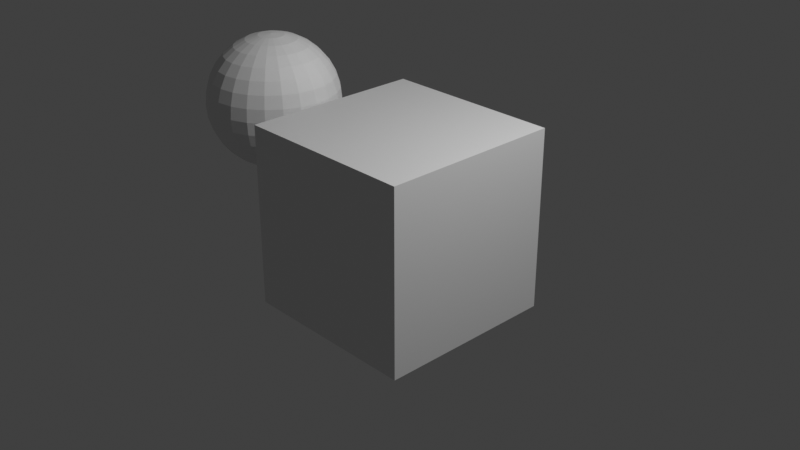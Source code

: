 # Source: native_gpu_interop_particles.blend  (saved by Blender 5.2.18; exported with 4.5.12 LTS)
import bpy
from mathutils import Matrix  # noqa: F401  (used for matrix-valued properties, if any)

bpy.ops.wm.read_factory_settings(use_empty=True)
scene = bpy.context.scene
scene.name = 'Scene'

# ---- collections
col_collection = bpy.data.collections.new('Collection'); scene.collection.children.link(col_collection)

# ---- materials (node trees are filled in below, after node groups)
mat_material = bpy.data.materials.new('Material')
mat_material.alpha_threshold = 0.0
mat_material.use_backface_culling_lightprobe_volume = False
mat_material.roughness = 0.5
mat_material.line_color = (0.0, 0.0, 0.0, 1.0)

# ---- material node trees
mat_material.use_nodes = True; mat_material.node_tree.nodes.clear()
_N = mat_material.node_tree.nodes; _L = mat_material.node_tree.links
n0 = _N.new('ShaderNodeOutputMaterial'); n0.name = 'Material Output'; n0.location = (200, 100)
n1 = _N.new('ShaderNodeBsdfPrincipled'); n1.name = 'Principled BSDF'; n1.location = (-200, 100)
_L.new(n1.outputs[0], n0.inputs[0])
n0.is_active_output = True

# ---- world
world_world = bpy.data.worlds.new('World'); scene.world = world_world
world_world.use_nodes = True; world_world.node_tree.nodes.clear()
_N = world_world.node_tree.nodes; _L = world_world.node_tree.links
n0 = _N.new('ShaderNodeOutputWorld'); n0.name = 'World Output'; n0.location = (200, 100)
n1 = _N.new('ShaderNodeBackground'); n1.name = 'Background'; n1.location = (-200, 100)
n1.inputs[0].default_value = (0.05088, 0.05088, 0.05088, 1.0)
_L.new(n1.outputs[0], n0.inputs[0])
n0.is_active_output = True
world_world.color = (0.05088, 0.05088, 0.05088)
world_world.sun_shadow_jitter_overblur = 0.0

# ---- cameras
cam_camera = bpy.data.cameras.new('Camera')
cam_camera.clip_end = 100.0
cam_camera.ortho_scale = 7.314

# ---- lights
light_light = bpy.data.lights.new('Light', 'POINT')
light_light.energy = 1000.0
light_light.shadow_soft_size = 0.1

# ---- meshes
me_fluidsim_domain = bpy.data.meshes.new('FluidSim Domain')
me_fluidsim_domain.from_pydata([(-0.5, -0.5, -0.5), (-0.5, -0.5, 0.5), (-0.5, 0.5, -0.5), (-0.5, 0.5, 0.5), (0.5, -0.5, -0.5), (0.5, -0.5, 0.5), (0.5, 0.5, -0.5), (0.5, 0.5, 0.5)], [], [(0, 1, 3, 2), (2, 3, 7, 6), (6, 7, 5, 4), (4, 5, 1, 0), (2, 6, 4, 0), (7, 3, 1, 5)])
me_fluidsim_domain.update()
me_fluidsim_source = bpy.data.meshes.new('FluidSim Source')
me_fluidsim_source.from_pydata([(-0.5, -0.5, -0.5), (-0.5, -0.5, 0.5), (-0.5, 0.5, -0.5), (-0.5, 0.5, 0.5), (0.5, -0.5, -0.5), (0.5, -0.5, 0.5), (0.5, 0.5, -0.5), (0.5, 0.5, 0.5)], [], [(0, 1, 3, 2), (2, 3, 7, 6), (6, 7, 5, 4), (4, 5, 1, 0), (2, 6, 4, 0), (7, 3, 1, 5)])
me_fluidsim_source.update()
me_fluidsim_collider = bpy.data.meshes.new('FluidSim Collider')
me_fluidsim_collider.from_pydata([(0.0, 0.0, 0.75), (0.0, 0.1463, 0.7356), (0.0, 0.4167, 0.6236), (0.0, 0.5303, 0.5303), (0.0, 0.5303, -0.5303), (0.0, 0.1463, -0.7356), (0.0, 0.0, -0.75), (0.03787, 0.1413, 0.7356), (0.07428, 0.2772, 0.6929), (0.1078, 0.4025, 0.6236), (0.1373, 0.5123, 0.5303), (0.1614, 0.6024, 0.4167), (0.1793, 0.6693, 0.287), (0.1904, 0.7105, 0.1463), (0.1941, 0.7244, 0.0), (0.1904, 0.7105, -0.1463), (0.1793, 0.6693, -0.287), (0.1614, 0.6024, -0.4167), (0.1373, 0.5123, -0.5303), (0.1078, 0.4025, -0.6236), (0.07428, 0.2772, -0.6929), (0.03787, 0.1413, -0.7356), (0.07316, 0.1267, 0.7356), (0.1435, 0.2486, 0.6929), (0.2083, 0.3609, 0.6236), (0.2652, 0.4593, 0.5303), (0.3118, 0.5401, 0.4167), (0.3465, 0.6001, 0.287), (0.3678, 0.637, 0.1463), (0.375, 0.6495, 0.0), (0.3678, 0.637, -0.1463), (0.3465, 0.6001, -0.287), (0.3118, 0.5401, -0.4167), (0.2652, 0.4593, -0.5303), (0.2083, 0.3609, -0.6236), (0.1435, 0.2486, -0.6929), (0.07316, 0.1267, -0.7356), (0.1035, 0.1035, 0.7356), (0.2029, 0.2029, 0.6929), (0.2946, 0.2946, 0.6236), (0.375, 0.375, 0.5303), (0.441, 0.441, 0.4167), (0.49, 0.49, 0.287), (0.5201, 0.5201, 0.1463), (0.5303, 0.5303, 0.0), (0.5201, 0.5201, -0.1463), (0.49, 0.49, -0.287), (0.441, 0.441, -0.4167), (0.375, 0.375, -0.5303), (0.2946, 0.2946, -0.6236), (0.2029, 0.2029, -0.6929), (0.1035, 0.1035, -0.7356), (0.1267, 0.07316, 0.7356), (0.2486, 0.1435, 0.6929), (0.3609, 0.2083, 0.6236), (0.4593, 0.2652, 0.5303), (0.5401, 0.3118, 0.4167), (0.6001, 0.3465, 0.287), (0.637, 0.3678, 0.1463), (0.6495, 0.375, 0.0), (0.637, 0.3678, -0.1463), (0.6001, 0.3465, -0.287), (0.5401, 0.3118, -0.4167), (0.4593, 0.2652, -0.5303), (0.3609, 0.2083, -0.6236), (0.2486, 0.1435, -0.6929), (0.1267, 0.07316, -0.7356), (0.1413, 0.03787, 0.7356), (0.2772, 0.07428, 0.6929), (0.4025, 0.1078, 0.6236), (0.5123, 0.1373, 0.5303), (0.6024, 0.1614, 0.4167), (0.6693, 0.1793, 0.287), (0.7105, 0.1904, 0.1463), (0.7244, 0.1941, 0.0), (0.7105, 0.1904, -0.1463), (0.6693, 0.1793, -0.287), (0.6024, 0.1614, -0.4167), (0.5123, 0.1373, -0.5303), (0.4025, 0.1078, -0.6236), (0.2772, 0.07428, -0.6929), (0.1413, 0.03787, -0.7356), (0.1463, -1.118e-08, 0.7356), (0.287, -7.451e-09, 0.6929), (0.4167, -1.49e-08, 0.6236), (0.5303, -4.47e-08, 0.5303), (0.6236, 4.47e-08, 0.4167), (0.6929, -4.47e-08, 0.287), (0.7356, 2.98e-08, 0.1463), (0.75, -4.47e-08, 0.0), (0.7356, 2.98e-08, -0.1463), (0.6929, -4.47e-08, -0.287), (0.6236, 4.47e-08, -0.4167), (0.5303, -4.47e-08, -0.5303), (0.4167, -1.49e-08, -0.6236), (0.287, -7.451e-09, -0.6929), (0.1463, -1.118e-08, -0.7356), (0.1413, -0.03787, 0.7356), (0.2772, -0.07428, 0.6929), (0.4025, -0.1078, 0.6236), (0.5123, -0.1373, 0.5303), (0.6024, -0.1614, 0.4167), (0.6693, -0.1793, 0.287), (0.7105, -0.1904, 0.1463), (0.7244, -0.1941, 0.0), (0.7105, -0.1904, -0.1463), (0.6693, -0.1793, -0.287), (0.6024, -0.1614, -0.4167), (0.5123, -0.1373, -0.5303), (0.4025, -0.1078, -0.6236), (0.2772, -0.07428, -0.6929), (0.1413, -0.03787, -0.7356), (0.1267, -0.07316, 0.7356), (0.2486, -0.1435, 0.6929), (0.3609, -0.2083, 0.6236), (0.4593, -0.2652, 0.5303), (0.5401, -0.3118, 0.4167), (0.6001, -0.3465, 0.287), (0.637, -0.3678, 0.1463), (0.6495, -0.375, 0.0), (0.637, -0.3678, -0.1463), (0.6001, -0.3465, -0.287), (0.5401, -0.3118, -0.4167), (0.4593, -0.2652, -0.5303), (0.3609, -0.2083, -0.6236), (0.2486, -0.1435, -0.6929), (0.1267, -0.07316, -0.7356), (0.1035, -0.1035, 0.7356), (0.2029, -0.2029, 0.6929), (0.2946, -0.2946, 0.6236), (0.375, -0.375, 0.5303), (0.441, -0.441, 0.4167), (0.49, -0.49, 0.287), (0.5201, -0.5201, 0.1463), (0.5303, -0.5303, 0.0), (0.5201, -0.5201, -0.1463), (0.49, -0.49, -0.287), (0.441, -0.441, -0.4167), (0.375, -0.375, -0.5303), (0.2946, -0.2946, -0.6236), (0.2029, -0.2029, -0.6929), (0.1035, -0.1035, -0.7356), (0.07316, -0.1267, 0.7356), (0.1435, -0.2486, 0.6929), (0.2083, -0.3609, 0.6236), (0.2652, -0.4593, 0.5303), (0.3118, -0.5401, 0.4167), (0.3465, -0.6001, 0.287), (0.3678, -0.637, 0.1463), (0.375, -0.6495, 0.0), (0.3678, -0.637, -0.1463), (0.3465, -0.6001, -0.287), (0.3118, -0.5401, -0.4167), (0.2652, -0.4593, -0.5303), (0.2083, -0.3609, -0.6236), (0.1435, -0.2486, -0.6929), (0.07316, -0.1267, -0.7356), (0.03787, -0.1413, 0.7356), (0.07428, -0.2772, 0.6929), (0.1078, -0.4025, 0.6236), (0.1373, -0.5123, 0.5303), (0.1614, -0.6024, 0.4167), (0.1793, -0.6693, 0.287), (0.1904, -0.7105, 0.1463), (0.1941, -0.7244, 0.0), (0.1904, -0.7105, -0.1463), (0.1793, -0.6693, -0.287), (0.1614, -0.6024, -0.4167), (0.1373, -0.5123, -0.5303), (0.1078, -0.4025, -0.6236), (0.07428, -0.2772, -0.6929), (0.03787, -0.1413, -0.7356), (-1.49e-08, -0.1463, 0.7356), (-7.451e-09, -0.287, 0.6929), (-1.49e-08, -0.4167, 0.6236), (-5.96e-08, -0.5303, 0.5303), (4.47e-08, -0.6236, 0.4167), (-5.96e-08, -0.6929, 0.287), (5.96e-08, -0.7356, 0.1463), (-1.49e-08, -0.75, 0.0), (5.96e-08, -0.7356, -0.1463), (-5.96e-08, -0.6929, -0.287), (4.47e-08, -0.6236, -0.4167), (-5.96e-08, -0.5303, -0.5303), (-1.49e-08, -0.4167, -0.6236), (-7.451e-09, -0.287, -0.6929), (-1.49e-08, -0.1463, -0.7356), (-0.03787, -0.1413, 0.7356), (-0.07428, -0.2772, 0.6929), (-0.1078, -0.4025, 0.6236), (-0.1373, -0.5123, 0.5303), (-0.1614, -0.6024, 0.4167), (-0.1793, -0.6693, 0.287), (-0.1904, -0.7105, 0.1463), (-0.1941, -0.7244, 0.0), (-0.1904, -0.7105, -0.1463), (-0.1793, -0.6693, -0.287), (-0.1614, -0.6024, -0.4167), (-0.1373, -0.5123, -0.5303), (-0.1078, -0.4025, -0.6236), (-0.07428, -0.2772, -0.6929), (-0.03787, -0.1413, -0.7356), (-0.07316, -0.1267, 0.7356), (-0.1435, -0.2486, 0.6929), (-0.2083, -0.3609, 0.6236), (-0.2652, -0.4593, 0.5303), (-0.3118, -0.5401, 0.4167), (-0.3465, -0.6001, 0.287), (-0.3678, -0.637, 0.1463), (-0.375, -0.6495, 0.0), (-0.3678, -0.637, -0.1463), (-0.3465, -0.6001, -0.287), (-0.3118, -0.5401, -0.4167), (-0.2652, -0.4593, -0.5303), (-0.2083, -0.3609, -0.6236), (-0.1435, -0.2486, -0.6929), (-0.07316, -0.1267, -0.7356), (-0.1035, -0.1035, 0.7356), (-0.2029, -0.2029, 0.6929), (-0.2946, -0.2946, 0.6236), (-0.375, -0.375, 0.5303), (-0.441, -0.441, 0.4167), (-0.49, -0.49, 0.287), (-0.5201, -0.5201, 0.1463), (-0.5303, -0.5303, 0.0), (-0.5201, -0.5201, -0.1463), (-0.49, -0.49, -0.287), (-0.441, -0.441, -0.4167), (-0.375, -0.375, -0.5303), (-0.2946, -0.2946, -0.6236), (-0.2029, -0.2029, -0.6929), (-0.1035, -0.1035, -0.7356), (-0.1267, -0.07316, 0.7356), (-0.2486, -0.1435, 0.6929), (-0.3609, -0.2083, 0.6236), (-0.4593, -0.2652, 0.5303), (-0.5401, -0.3118, 0.4167), (-0.6001, -0.3465, 0.287), (-0.637, -0.3678, 0.1463), (-0.6495, -0.375, 0.0), (-0.637, -0.3678, -0.1463), (-0.6001, -0.3465, -0.287), (-0.5401, -0.3118, -0.4167), (-0.4593, -0.2652, -0.5303), (-0.3609, -0.2083, -0.6236), (-0.2486, -0.1435, -0.6929), (-0.1267, -0.07316, -0.7356), (-0.1413, -0.03787, 0.7356), (-0.2772, -0.07428, 0.6929), (-0.4025, -0.1078, 0.6236), (-0.5123, -0.1373, 0.5303), (-0.6024, -0.1614, 0.4167), (-0.6693, -0.1793, 0.287), (-0.7105, -0.1904, 0.1463), (-0.7244, -0.1941, 0.0), (-0.7105, -0.1904, -0.1463), (-0.6693, -0.1793, -0.287), (-0.6024, -0.1614, -0.4167), (-0.5123, -0.1373, -0.5303), (-0.4025, -0.1078, -0.6236), (-0.2772, -0.07428, -0.6929), (-0.1413, -0.03787, -0.7356), (-0.1463, 1.863e-08, 0.7356), (-0.287, 7.451e-09, 0.6929), (-0.4167, 1.49e-08, 0.6236), (-0.5303, 1.192e-07, 0.5303), (-0.6236, -4.47e-08, 0.4167), (-0.6929, 8.941e-08, 0.287), (-0.7356, -1.192e-07, 0.1463), (-0.75, -2.98e-08, 0.0), (-0.7356, -1.192e-07, -0.1463), (-0.6929, 8.941e-08, -0.287), (-0.6236, -4.47e-08, -0.4167), (-0.5303, 1.192e-07, -0.5303), (-0.4167, 1.49e-08, -0.6236), (-0.287, 7.451e-09, -0.6929), (-0.1463, 1.863e-08, -0.7356), (-0.1413, 0.03787, 0.7356), (-0.2772, 0.07428, 0.6929), (-0.4025, 0.1078, 0.6236), (-0.5123, 0.1373, 0.5303), (-0.6024, 0.1614, 0.4167), (-0.6693, 0.1793, 0.287), (-0.7105, 0.1904, 0.1463), (-0.7244, 0.1941, 0.0), (-0.7105, 0.1904, -0.1463), (-0.6693, 0.1793, -0.287), (-0.6024, 0.1614, -0.4167), (-0.5123, 0.1373, -0.5303), (-0.4025, 0.1078, -0.6236), (-0.2772, 0.07428, -0.6929), (-0.1413, 0.03787, -0.7356), (-0.1267, 0.07316, 0.7356), (-0.2486, 0.1435, 0.6929), (-0.3609, 0.2083, 0.6236), (-0.4593, 0.2652, 0.5303), (-0.5401, 0.3118, 0.4167), (-0.6001, 0.3465, 0.287), (-0.637, 0.3678, 0.1463), (-0.6495, 0.375, 0.0), (-0.637, 0.3678, -0.1463), (-0.6001, 0.3465, -0.287), (-0.5401, 0.3118, -0.4167), (-0.4593, 0.2652, -0.5303), (-0.3609, 0.2083, -0.6236), (-0.2486, 0.1435, -0.6929), (-0.1267, 0.07316, -0.7356), (-0.1035, 0.1035, 0.7356), (-0.2029, 0.2029, 0.6929), (-0.2946, 0.2946, 0.6236), (-0.375, 0.375, 0.5303), (-0.441, 0.441, 0.4167), (-0.49, 0.49, 0.287), (-0.5201, 0.5201, 0.1463), (-0.5303, 0.5303, 0.0), (-0.5201, 0.5201, -0.1463), (-0.49, 0.49, -0.287), (-0.441, 0.441, -0.4167), (-0.375, 0.375, -0.5303), (-0.2946, 0.2946, -0.6236), (-0.2029, 0.2029, -0.6929), (-0.1035, 0.1035, -0.7356), (-0.07316, 0.1267, 0.7356), (-0.1435, 0.2486, 0.6929), (-0.2083, 0.3609, 0.6236), (-0.2652, 0.4593, 0.5303), (-0.3118, 0.5401, 0.4167), (-0.3465, 0.6001, 0.287), (-0.3678, 0.637, 0.1463), (-0.375, 0.6495, 0.0), (-0.3678, 0.637, -0.1463), (-0.3465, 0.6001, -0.287), (-0.3118, 0.5401, -0.4167), (-0.2652, 0.4593, -0.5303), (-0.2083, 0.3609, -0.6236), (-0.1435, 0.2486, -0.6929), (-0.07316, 0.1267, -0.7356), (-0.03787, 0.1413, 0.7356), (-0.07428, 0.2772, 0.6929), (-0.1078, 0.4025, 0.6236), (-0.1373, 0.5123, 0.5303), (-0.1614, 0.6024, 0.4167), (-0.1793, 0.6693, 0.287), (-0.1904, 0.7105, 0.1463), (-0.1941, 0.7244, 0.0), (-0.1904, 0.7105, -0.1463), (-0.1793, 0.6693, -0.287), (-0.1614, 0.6024, -0.4167), (-0.1373, 0.5123, -0.5303), (-0.1078, 0.4025, -0.6236), (-0.07428, 0.2772, -0.6929), (-0.03787, 0.1413, -0.7356), (7.451e-09, 0.287, 0.6929), (-4.47e-08, 0.6236, 0.4167), (8.941e-08, 0.6929, 0.287), (-1.192e-07, 0.7356, 0.1463), (-5.96e-08, 0.75, 0.0), (-1.192e-07, 0.7356, -0.1463), (8.941e-08, 0.6929, -0.287), (-4.47e-08, 0.6236, -0.4167), (1.49e-08, 0.4167, -0.6236), (7.451e-09, 0.287, -0.6929)], [], [(4, 359, 17, 18), (353, 3, 10, 11), (360, 4, 18, 19), (354, 353, 11, 12), (361, 360, 19, 20), (355, 354, 12, 13), (5, 361, 20, 21), (356, 355, 13, 14), (1, 0, 7), (6, 5, 21), (357, 356, 14, 15), (352, 1, 7, 8), (358, 357, 15, 16), (2, 352, 8, 9), (359, 358, 16, 17), (3, 2, 9, 10), (17, 16, 31, 32), (10, 9, 24, 25), (18, 17, 32, 33), (11, 10, 25, 26), (19, 18, 33, 34), (12, 11, 26, 27), (20, 19, 34, 35), (13, 12, 27, 28), (21, 20, 35, 36), (14, 13, 28, 29), (7, 0, 22), (6, 21, 36), (15, 14, 29, 30), (8, 7, 22, 23), (16, 15, 30, 31), (9, 8, 23, 24), (36, 35, 50, 51), (29, 28, 43, 44), (22, 0, 37), (6, 36, 51), (30, 29, 44, 45), (23, 22, 37, 38), (31, 30, 45, 46), (24, 23, 38, 39), (32, 31, 46, 47), (25, 24, 39, 40), (33, 32, 47, 48), (26, 25, 40, 41), (34, 33, 48, 49), (27, 26, 41, 42), (35, 34, 49, 50), (28, 27, 42, 43), (40, 39, 54, 55), (48, 47, 62, 63), (41, 40, 55, 56), (49, 48, 63, 64), (42, 41, 56, 57), (50, 49, 64, 65), (43, 42, 57, 58), (51, 50, 65, 66), (44, 43, 58, 59), (37, 0, 52), (6, 51, 66), (45, 44, 59, 60), (38, 37, 52, 53), (46, 45, 60, 61), (39, 38, 53, 54), (47, 46, 61, 62), (59, 58, 73, 74), (52, 0, 67), (6, 66, 81), (60, 59, 74, 75), (53, 52, 67, 68), (61, 60, 75, 76), (54, 53, 68, 69), (62, 61, 76, 77), (55, 54, 69, 70), (63, 62, 77, 78), (56, 55, 70, 71), (64, 63, 78, 79), (57, 56, 71, 72), (65, 64, 79, 80), (58, 57, 72, 73), (66, 65, 80, 81), (78, 77, 92, 93), (71, 70, 85, 86), (79, 78, 93, 94), (72, 71, 86, 87), (80, 79, 94, 95), (73, 72, 87, 88), (81, 80, 95, 96), (74, 73, 88, 89), (67, 0, 82), (6, 81, 96), (75, 74, 89, 90), (68, 67, 82, 83), (76, 75, 90, 91), (69, 68, 83, 84), (77, 76, 91, 92), (70, 69, 84, 85), (82, 0, 97), (6, 96, 111), (90, 89, 104, 105), (83, 82, 97, 98), (91, 90, 105, 106), (84, 83, 98, 99), (92, 91, 106, 107), (85, 84, 99, 100), (93, 92, 107, 108), (86, 85, 100, 101), (94, 93, 108, 109), (87, 86, 101, 102), (95, 94, 109, 110), (88, 87, 102, 103), (96, 95, 110, 111), (89, 88, 103, 104), (101, 100, 115, 116), (109, 108, 123, 124), (102, 101, 116, 117), (110, 109, 124, 125), (103, 102, 117, 118), (111, 110, 125, 126), (104, 103, 118, 119), (97, 0, 112), (6, 111, 126), (105, 104, 119, 120), (98, 97, 112, 113), (106, 105, 120, 121), (99, 98, 113, 114), (107, 106, 121, 122), (100, 99, 114, 115), (108, 107, 122, 123), (120, 119, 134, 135), (113, 112, 127, 128), (121, 120, 135, 136), (114, 113, 128, 129), (122, 121, 136, 137), (115, 114, 129, 130), (123, 122, 137, 138), (116, 115, 130, 131), (124, 123, 138, 139), (117, 116, 131, 132), (125, 124, 139, 140), (118, 117, 132, 133), (126, 125, 140, 141), (119, 118, 133, 134), (112, 0, 127), (6, 126, 141), (139, 138, 153, 154), (132, 131, 146, 147), (140, 139, 154, 155), (133, 132, 147, 148), (141, 140, 155, 156), (134, 133, 148, 149), (127, 0, 142), (6, 141, 156), (135, 134, 149, 150), (128, 127, 142, 143), (136, 135, 150, 151), (129, 128, 143, 144), (137, 136, 151, 152), (130, 129, 144, 145), (138, 137, 152, 153), (131, 130, 145, 146), (151, 150, 165, 166), (144, 143, 158, 159), (152, 151, 166, 167), (145, 144, 159, 160), (153, 152, 167, 168), (146, 145, 160, 161), (154, 153, 168, 169), (147, 146, 161, 162), (155, 154, 169, 170), (148, 147, 162, 163), (156, 155, 170, 171), (149, 148, 163, 164), (142, 0, 157), (6, 156, 171), (150, 149, 164, 165), (143, 142, 157, 158), (170, 169, 184, 185), (163, 162, 177, 178), (171, 170, 185, 186), (164, 163, 178, 179), (157, 0, 172), (6, 171, 186), (165, 164, 179, 180), (158, 157, 172, 173), (166, 165, 180, 181), (159, 158, 173, 174), (167, 166, 181, 182), (160, 159, 174, 175), (168, 167, 182, 183), (161, 160, 175, 176), (169, 168, 183, 184), (162, 161, 176, 177), (174, 173, 188, 189), (182, 181, 196, 197), (175, 174, 189, 190), (183, 182, 197, 198), (176, 175, 190, 191), (184, 183, 198, 199), (177, 176, 191, 192), (185, 184, 199, 200), (178, 177, 192, 193), (186, 185, 200, 201), (179, 178, 193, 194), (172, 0, 187), (6, 186, 201), (180, 179, 194, 195), (173, 172, 187, 188), (181, 180, 195, 196), (193, 192, 207, 208), (201, 200, 215, 216), (194, 193, 208, 209), (187, 0, 202), (6, 201, 216), (195, 194, 209, 210), (188, 187, 202, 203), (196, 195, 210, 211), (189, 188, 203, 204), (197, 196, 211, 212), (190, 189, 204, 205), (198, 197, 212, 213), (191, 190, 205, 206), (199, 198, 213, 214), (192, 191, 206, 207), (200, 199, 214, 215), (212, 211, 226, 227), (205, 204, 219, 220), (213, 212, 227, 228), (206, 205, 220, 221), (214, 213, 228, 229), (207, 206, 221, 222), (215, 214, 229, 230), (208, 207, 222, 223), (216, 215, 230, 231), (209, 208, 223, 224), (202, 0, 217), (6, 216, 231), (210, 209, 224, 225), (203, 202, 217, 218), (211, 210, 225, 226), (204, 203, 218, 219), (231, 230, 245, 246), (224, 223, 238, 239), (217, 0, 232), (6, 231, 246), (225, 224, 239, 240), (218, 217, 232, 233), (226, 225, 240, 241), (219, 218, 233, 234), (227, 226, 241, 242), (220, 219, 234, 235), (228, 227, 242, 243), (221, 220, 235, 236), (229, 228, 243, 244), (222, 221, 236, 237), (230, 229, 244, 245), (223, 222, 237, 238), (235, 234, 249, 250), (243, 242, 257, 258), (236, 235, 250, 251), (244, 243, 258, 259), (237, 236, 251, 252), (245, 244, 259, 260), (238, 237, 252, 253), (246, 245, 260, 261), (239, 238, 253, 254), (232, 0, 247), (6, 246, 261), (240, 239, 254, 255), (233, 232, 247, 248), (241, 240, 255, 256), (234, 233, 248, 249), (242, 241, 256, 257), (254, 253, 268, 269), (247, 0, 262), (6, 261, 276), (255, 254, 269, 270), (248, 247, 262, 263), (256, 255, 270, 271), (249, 248, 263, 264), (257, 256, 271, 272), (250, 249, 264, 265), (258, 257, 272, 273), (251, 250, 265, 266), (259, 258, 273, 274), (252, 251, 266, 267), (260, 259, 274, 275), (253, 252, 267, 268), (261, 260, 275, 276), (273, 272, 287, 288), (266, 265, 280, 281), (274, 273, 288, 289), (267, 266, 281, 282), (275, 274, 289, 290), (268, 267, 282, 283), (276, 275, 290, 291), (269, 268, 283, 284), (262, 0, 277), (6, 276, 291), (270, 269, 284, 285), (263, 262, 277, 278), (271, 270, 285, 286), (264, 263, 278, 279), (272, 271, 286, 287), (265, 264, 279, 280), (6, 291, 306), (285, 284, 299, 300), (278, 277, 292, 293), (286, 285, 300, 301), (279, 278, 293, 294), (287, 286, 301, 302), (280, 279, 294, 295), (288, 287, 302, 303), (281, 280, 295, 296), (289, 288, 303, 304), (282, 281, 296, 297), (290, 289, 304, 305), (283, 282, 297, 298), (291, 290, 305, 306), (284, 283, 298, 299), (277, 0, 292), (304, 303, 318, 319), (297, 296, 311, 312), (305, 304, 319, 320), (298, 297, 312, 313), (306, 305, 320, 321), (299, 298, 313, 314), (292, 0, 307), (6, 306, 321), (300, 299, 314, 315), (293, 292, 307, 308), (301, 300, 315, 316), (294, 293, 308, 309), (302, 301, 316, 317), (295, 294, 309, 310), (303, 302, 317, 318), (296, 295, 310, 311), (308, 307, 322, 323), (316, 315, 330, 331), (309, 308, 323, 324), (317, 316, 331, 332), (310, 309, 324, 325), (318, 317, 332, 333), (311, 310, 325, 326), (319, 318, 333, 334), (312, 311, 326, 327), (320, 319, 334, 335), (313, 312, 327, 328), (321, 320, 335, 336), (314, 313, 328, 329), (307, 0, 322), (6, 321, 336), (315, 314, 329, 330), (327, 326, 341, 342), (335, 334, 349, 350), (328, 327, 342, 343), (336, 335, 350, 351), (329, 328, 343, 344), (322, 0, 337), (6, 336, 351), (330, 329, 344, 345), (323, 322, 337, 338), (331, 330, 345, 346), (324, 323, 338, 339), (332, 331, 346, 347), (325, 324, 339, 340), (333, 332, 347, 348), (326, 325, 340, 341), (334, 333, 348, 349), (346, 345, 357, 358), (339, 338, 352, 2), (347, 346, 358, 359), (340, 339, 2, 3), (348, 347, 359, 4), (341, 340, 3, 353), (349, 348, 4, 360), (342, 341, 353, 354), (350, 349, 360, 361), (343, 342, 354, 355), (351, 350, 361, 5), (344, 343, 355, 356), (337, 0, 1), (6, 351, 5), (345, 344, 356, 357), (338, 337, 1, 352)])
me_fluidsim_collider.update()
me_cube = bpy.data.meshes.new('Cube')
me_cube.from_pydata([(1.0, 1.0, 1.0), (1.0, 1.0, -1.0), (1.0, -1.0, 1.0), (1.0, -1.0, -1.0), (-1.0, 1.0, 1.0), (-1.0, 1.0, -1.0), (-1.0, -1.0, 1.0), (-1.0, -1.0, -1.0)], [], [(0, 4, 6, 2), (3, 2, 6, 7), (7, 6, 4, 5), (5, 1, 3, 7), (1, 0, 2, 3), (5, 4, 0, 1)])
_uv = me_cube.uv_layers.new(name='UVMap')
_uv.uv.foreach_set('vector', [0.625, 0.5, 0.875, 0.5, 0.875, 0.75, 0.625, 0.75, 0.375, 0.75, 0.625, 0.75, 0.625, 1.0, 0.375, 1.0, 0.375, 0.0, 0.625, 0.0, 0.625, 0.25, 0.375, 0.25, 0.125, 0.5, 0.375, 0.5, 0.375, 0.75, 0.125, 0.75, 0.375, 0.5, 0.625, 0.5, 0.625, 0.75, 0.375, 0.75, 0.375, 0.25, 0.625, 0.25, 0.625, 0.5, 0.375, 0.5])
me_cube.materials.append(mat_material)
me_cube.use_mirror_vertex_groups = False
me_cube.update()

# ---- objects
ob_fluidsim_domain = bpy.data.objects.new('FluidSim Domain', me_fluidsim_domain)
ob_fluidsim_source = bpy.data.objects.new('FluidSim Source', me_fluidsim_source)
ob_fluidsim_collider = bpy.data.objects.new('FluidSim Collider', me_fluidsim_collider)
ob_cube = bpy.data.objects.new('Cube', me_cube)
ob_light = bpy.data.objects.new('Light', light_light)
ob_camera = bpy.data.objects.new('Camera', cam_camera)

# ---- transforms, parenting, visibility, modifiers, constraints
ob_fluidsim_domain.location = (0.0, 0.0, 3.0)
ob_fluidsim_domain.scale = (12.0, 4.0, 6.0)
ob_fluidsim_domain.hide_render = True
ob_fluidsim_domain.display_type = 'WIRE'
ob_fluidsim_source.location = (-4.0, 0.0, 4.0)
ob_fluidsim_source.scale = (1.2, 3.2, 2.2)
ob_fluidsim_source.hide_render = True
ob_fluidsim_source.display_type = 'WIRE'
ob_fluidsim_collider.location = (-2.0, 0.0, 0.75)
ob_cube.location = (0.0, 0.0, 0.0)
ob_cube.lock_rotations_4d = False
ob_cube.empty_display_type = 'ARROWS'
ob_cube.lineart.crease_threshold = 0.0
ob_light.location = (4.076, 1.005, 5.904)
ob_light.rotation_euler = (0.6503, 0.05522, 1.866)
ob_light.lock_rotations_4d = False
ob_light.empty_display_type = 'ARROWS'
ob_light.color = (0.0, 0.0, 0.0, 0.0)
ob_light.lineart.crease_threshold = 0.0
ob_camera.location = (7.359, -6.926, 4.958)
ob_camera.rotation_euler = (1.109, 0.0, 0.8149)
ob_camera.lock_rotations_4d = False
ob_camera.empty_display_type = 'ARROWS'
ob_camera.color = (0.0, 0.0, 0.0, 0.0)
ob_camera.display_type = 'WIRE'
ob_camera.lineart.crease_threshold = 0.0

# ---- collection membership
scene.collection.objects.link(ob_fluidsim_domain)
scene.collection.objects.link(ob_fluidsim_source)
scene.collection.objects.link(ob_fluidsim_collider)
col_collection.objects.link(ob_cube)
col_collection.objects.link(ob_light)
col_collection.objects.link(ob_camera)

# ---- scene / render settings (as saved in the file)
scene.camera = ob_camera
scene.frame_start = 1; scene.frame_end = 180; scene.frame_set(1)
scene.render.engine = 'BLENDER_EEVEE_NEXT'
scene.render.bake_bias = 0.0
scene.render.bake_samples = 0
scene.cycles.sampling_pattern = 'TABULATED_SOBOL'
scene.eevee.use_volume_custom_range = False
scene.view_settings.view_transform = 'Standard'
bpy.context.view_layer.update()
